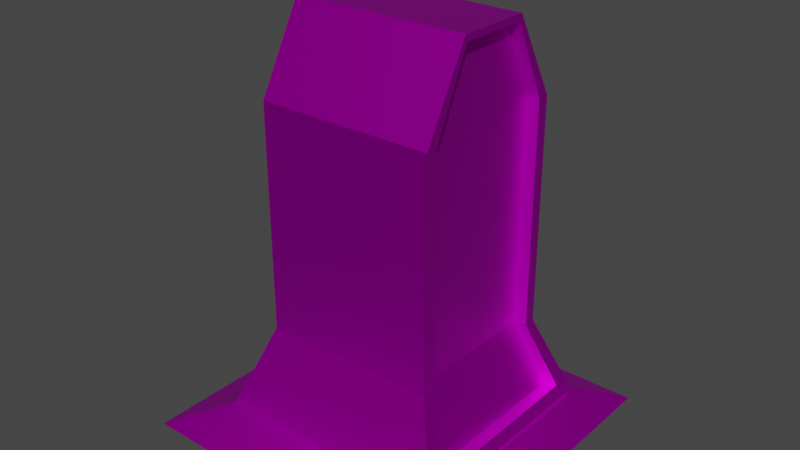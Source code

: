 # Source: goal.blend  (saved by Blender 2.91.10; exported with 4.5.12 LTS)
import bpy
from mathutils import Matrix  # noqa: F401  (used for matrix-valued properties, if any)

bpy.ops.wm.read_factory_settings(use_empty=True)
scene = bpy.context.scene
scene.name = 'Scene'

# ---- collections
col_collection = bpy.data.collections.new('Collection'); scene.collection.children.link(col_collection)

# ---- images (referenced by path relative to the original .blend; pixels are not part of the script)
import os
ASSET_DIR = os.environ.get("B2B_ASSET_DIR", "")  # directory of the original .blend (textures are referenced by path, not embedded)
HERE = os.path.dirname(os.path.abspath(__file__))  # packed textures are extracted next to this script under _unpacked/

def load_image(name, relpath, width, height, colorspace="sRGB"):
    """Load a texture the original file referenced (path relative to the .blend, or extracted next to this script)."""
    p = next((c for c in (os.path.join(HERE, relpath), os.path.join(ASSET_DIR, relpath)) if relpath and os.path.exists(c)), "")
    if p:
        img = bpy.data.images.load(p, check_existing=True)
        img.name = name
    else:  # same state as the original file: an image datablock whose file is absent (Cycles renders it pink)
        img = bpy.data.images.new(name, width, height)
        img.source = "FILE"
        img.filepath = "//" + (relpath or name)
    img.colorspace_settings.name = colorspace
    return img
img_environment_colors_jpg = load_image('Environment Colors.jpg', 'Environment Colors.jpg', 1024, 1024, 'sRGB')

# ---- materials (node trees are filled in below, after node groups)
mat_material_001 = bpy.data.materials.new('Material.001')
mat_material_001.use_transparent_shadow = False

# ---- material node trees
mat_material_001.use_nodes = True; mat_material_001.node_tree.nodes.clear()
_N = mat_material_001.node_tree.nodes; _L = mat_material_001.node_tree.links
n0 = _N.new('ShaderNodeBsdfPrincipled'); n0.name = 'Principled BSDF'; n0.location = (10, 300)
n0.distribution = 'GGX'
n0.subsurface_method = 'BURLEY'
n0.inputs[1].default_value = 1.0
n0.inputs[3].default_value = 1.45
n0.inputs[27].default_value = (0.0, 0.0, 0.0, 1.0)
n0.inputs[28].default_value = 1.0
n1 = _N.new('ShaderNodeOutputMaterial'); n1.name = 'Material Output'; n1.location = (300, 300)
n2 = _N.new('ShaderNodeTexImage'); n2.name = 'Image Texture'; n2.location = (-280, 275)
n2.image = img_environment_colors_jpg
_L.new(n0.outputs[0], n1.inputs[0])
_L.new(n2.outputs[0], n0.inputs[0])
n1.is_active_output = True

# ---- world
world_world = bpy.data.worlds.new('World'); scene.world = world_world
world_world.use_nodes = True; world_world.node_tree.nodes.clear()
_N = world_world.node_tree.nodes; _L = world_world.node_tree.links
n0 = _N.new('ShaderNodeOutputWorld'); n0.name = 'World Output'; n0.location = (300, 300)
n1 = _N.new('ShaderNodeBackground'); n1.name = 'Background'; n1.location = (10, 300)
n1.inputs[0].default_value = (0.05088, 0.05088, 0.05088, 1.0)
_L.new(n1.outputs[0], n0.inputs[0])
n0.is_active_output = True
world_world.color = (0.05088, 0.05088, 0.05088)
world_world.use_sun_shadow = False
world_world.sun_shadow_jitter_overblur = 0.0

# ---- meshes
me_cube_001 = bpy.data.meshes.new('Cube.001')
me_cube_001.from_pydata([(1.0, 0.497, 3.925), (-1.0, 0.4249, 3.925), (-1.988, 1.982, -1.0), (-1.0, 1.0, 0.2651), (1.0, 0.4249, 3.925), (0.01909, 0.3876, 4.005), (1.976, 1.982, -1.0), (1.0, 1.0, 0.2651), (1.0, 0.3876, 4.005), (-1.367, 1.365, -0.7349), (1.364, 1.365, -0.7349), (-1.0, 0.3876, 4.005), (-1.988, 0.0, -1.0), (-1.0, 0.0, 0.2651), (1.976, 0.0, -1.0), (1.0, 0.0, 0.2651), (1.364, 0.0, -0.7349), (-1.367, 0.0, -0.7349), (0.03158, 1.982, -1.0), (0.01909, 1.0, 0.2651), (1.0, 0.8548, 3.009), (-1.0, 0.8548, 3.009), (0.03158, 1.694, -1.0), (0.02432, 1.365, -0.7349), (1.364, 1.167, -0.7349), (0.03158, 0.0, -1.0), (1.0, 0.8548, 0.2651), (-1.0, 1.0, 3.009), (-1.988, 1.694, -1.0), (1.0, 1.0, 3.009), (-1.0, 0.0, 3.009), (1.0, 0.0, 3.009), (0.01909, 1.0, 3.009), (-1.367, 1.167, -0.7349), (0.01909, 0.497, 3.925), (-1.0, 0.4534, 4.005), (1.976, 1.694, -1.0), (1.0, 0.4534, 4.005), (-1.0, 0.0, 4.005), (1.0, 0.0, 4.005), (0.01909, 0.4534, 4.005), (-1.0, 0.8548, 0.2651), (0.01909, 0.0, 4.005), (-1.0, 0.497, 3.925), (-1.0, 0.0, 3.925), (1.0, 0.0, 3.925), (-1.311, 1.12, -0.5826), (-1.311, 1.31, -0.5826), (1.308, 1.31, -0.5826), (1.308, 1.12, -0.5826), (1.308, 0.0, -0.5826), (-1.311, 0.0, -0.5826), (0.02352, 1.31, -0.5826), (1.151, 0.497, 3.927), (1.151, 0.4249, 3.927), (1.151, 1.0, 0.2671), (1.151, 0.3876, 4.007), (1.515, 1.365, -0.7329), (1.515, 3.498e-09, -0.7329), (1.151, 0.8548, 3.011), (1.515, 1.167, -0.7329), (1.151, 0.8548, 0.2671), (1.151, 1.0, 3.011), (1.151, 0.4534, 4.007), (1.151, 3.498e-09, 4.007), (1.151, 3.498e-09, 3.927), (1.459, 1.31, -0.5806), (1.459, 1.12, -0.5806), (1.459, 3.498e-09, -0.5806)], [], [(46, 41, 3, 47), (52, 19, 7, 48), (18, 6, 36, 22), (21, 30, 44, 1), (12, 17, 33, 28), (31, 20, 4, 45), (0, 37, 63, 53), (27, 21, 1, 43), (18, 23, 10, 6), (28, 33, 9, 2), (16, 24, 60, 58), (36, 24, 16, 14), (19, 3, 27, 32), (22, 36, 14, 25), (49, 26, 15, 50), (32, 27, 43, 34), (28, 22, 25, 12), (41, 13, 30, 21), (2, 9, 23, 18), (51, 13, 41, 46), (2, 18, 22, 28), (9, 47, 52, 23), (29, 0, 53, 62), (47, 3, 19, 52), (3, 41, 21, 27), (37, 8, 56, 63), (34, 43, 35, 40), (1, 44, 38, 11), (7, 19, 32, 29), (39, 45, 65, 64), (29, 32, 34, 0), (6, 10, 24, 36), (50, 16, 58, 68), (5, 11, 38, 42), (8, 5, 42, 39), (37, 40, 5, 8), (0, 34, 40, 37), (40, 35, 11, 5), (43, 1, 11, 35), (15, 26, 20, 31), (17, 51, 46, 33), (45, 4, 54, 65), (23, 52, 48, 10), (33, 46, 47, 9), (59, 62, 53, 54), (57, 66, 67, 60), (66, 55, 61, 67), (54, 53, 63, 56), (61, 55, 62, 59), (65, 54, 56, 64), (60, 67, 68, 58), (8, 39, 64, 56), (7, 29, 62, 55), (48, 7, 55, 66), (49, 50, 68, 67), (24, 10, 57, 60), (26, 49, 67, 61), (20, 26, 61, 59), (10, 48, 66, 57), (4, 20, 59, 54)])
_uv = me_cube_001.uv_layers.new(name='UVMap')
_uv.uv.foreach_set('vector', [0.6602, 0.06611, 0.6938, 0.06611, 0.6938, 0.07186, 0.6602, 0.07186, 0.6602, 0.1122, 0.6938, 0.1122, 0.6938, 0.1511, 0.6602, 0.1511, 0.5757, 0.1511, 0.6146, 0.1511, 0.6146, 0.1568, 0.5757, 0.1568, 0.6938, 0.06611, 0.6938, 0.03225, 0.6938, 0.03225, 0.6938, 0.06611, 0.6146, 0.03225, 0.6542, 0.03225, 0.6542, 0.06611, 0.6146, 0.06611, 0.9698, 0.1341, 0.9698, 0.1002, 0.9698, 0.1002, 0.9698, 0.1341, 0.6938, 0.1511, 0.6938, 0.1511, 0.6938, 0.1511, 0.6938, 0.1511, 0.6938, 0.07186, 0.6938, 0.06611, 0.6938, 0.06611, 0.6938, 0.07186, 0.6146, 0.1122, 0.6542, 0.1122, 0.6542, 0.1511, 0.6146, 0.1511, 0.6146, 0.06611, 0.6542, 0.06611, 0.6542, 0.07186, 0.6146, 0.07186, 0.6542, 0.1907, 0.6542, 0.1568, 0.6542, 0.1568, 0.6542, 0.1907, 0.6146, 0.1568, 0.6542, 0.1568, 0.6542, 0.1907, 0.6146, 0.1907, 0.6938, 0.1122, 0.6938, 0.07186, 0.6938, 0.07186, 0.6938, 0.1122, 0.5757, 0.1568, 0.6146, 0.1568, 0.6146, 0.1907, 0.5757, 0.1907, 0.9362, 0.1002, 0.9698, 0.1002, 0.9698, 0.1341, 0.9362, 0.1341, 0.6938, 0.1122, 0.6938, 0.07186, 0.6938, 0.07186, 0.6938, 0.1122, 0.5353, 0.1568, 0.5757, 0.1568, 0.5757, 0.1907, 0.5353, 0.1907, 0.6938, 0.06611, 0.6938, 0.03225, 0.6938, 0.03225, 0.6938, 0.06611, 0.6146, 0.07186, 0.6542, 0.07186, 0.6542, 0.1122, 0.6146, 0.1122, 0.6602, 0.03225, 0.6938, 0.03225, 0.6938, 0.06611, 0.6602, 0.06611, 0.5353, 0.1511, 0.5757, 0.1511, 0.5757, 0.1568, 0.5353, 0.1568, 0.6542, 0.07186, 0.6602, 0.07186, 0.6602, 0.1122, 0.6542, 0.1122, 0.6938, 0.1511, 0.6938, 0.1511, 0.6938, 0.1511, 0.6938, 0.1511, 0.6602, 0.07186, 0.6938, 0.07186, 0.6938, 0.1122, 0.6602, 0.1122, 0.6938, 0.07186, 0.6938, 0.06611, 0.6938, 0.06611, 0.6938, 0.07186, 0.6938, 0.1511, 0.6938, 0.1568, 0.6938, 0.1568, 0.6938, 0.1511, 0.6938, 0.1122, 0.6938, 0.07186, 0.6938, 0.07186, 0.6938, 0.1122, 0.6938, 0.06611, 0.6938, 0.03225, 0.6938, 0.03225, 0.6938, 0.06611, 0.6938, 0.1511, 0.6938, 0.1122, 0.6938, 0.1122, 0.6938, 0.1511, 0.5606, 0.06764, 0.5606, 0.06764, 0.5606, 0.06764, 0.5606, 0.06764, 0.6938, 0.1511, 0.6938, 0.1122, 0.6938, 0.1122, 0.6938, 0.1511, 0.6146, 0.1511, 0.6542, 0.1511, 0.6542, 0.1568, 0.6146, 0.1568, 0.5606, 0.06764, 0.5606, 0.06764, 0.5606, 0.06764, 0.5606, 0.06764, 0.7326, 0.1568, 0.773, 0.1568, 0.773, 0.1907, 0.7326, 0.1907, 0.6938, 0.1568, 0.7326, 0.1568, 0.7326, 0.1907, 0.6938, 0.1907, 0.6938, 0.1511, 0.7326, 0.1511, 0.7326, 0.1568, 0.6938, 0.1568, 0.6938, 0.1511, 0.6938, 0.1122, 0.6938, 0.1122, 0.6938, 0.1511, 0.7326, 0.1511, 0.773, 0.1511, 0.773, 0.1568, 0.7326, 0.1568, 0.6938, 0.07186, 0.6938, 0.06611, 0.6938, 0.06611, 0.6938, 0.07186, 0.9698, 0.1341, 0.9698, 0.1002, 0.9698, 0.1002, 0.9698, 0.1341, 0.6542, 0.03225, 0.6602, 0.03225, 0.6602, 0.06611, 0.6542, 0.06611, 0.6938, 0.1907, 0.6938, 0.1568, 0.6938, 0.1568, 0.6938, 0.1907, 0.6542, 0.1122, 0.6602, 0.1122, 0.6602, 0.1511, 0.6542, 0.1511, 0.6542, 0.06611, 0.6602, 0.06611, 0.6602, 0.07186, 0.6542, 0.07186, 0.6938, 0.1568, 0.6938, 0.1511, 0.6938, 0.1511, 0.6938, 0.1568, 0.6542, 0.1511, 0.6602, 0.1511, 0.6602, 0.1568, 0.6542, 0.1568, 0.6602, 0.1511, 0.6938, 0.1511, 0.6938, 0.1568, 0.6602, 0.1568, 0.6938, 0.1568, 0.6938, 0.1511, 0.6938, 0.1511, 0.6938, 0.1568, 0.6938, 0.1568, 0.6938, 0.1511, 0.6938, 0.1511, 0.6938, 0.1568, 0.6938, 0.1907, 0.6938, 0.1568, 0.6938, 0.1568, 0.6938, 0.1907, 0.6542, 0.1568, 0.6602, 0.1568, 0.6602, 0.1907, 0.6542, 0.1907, 0.6938, 0.1568, 0.6938, 0.1907, 0.6938, 0.1907, 0.6938, 0.1568, 0.6938, 0.1511, 0.6938, 0.1511, 0.6938, 0.1511, 0.6938, 0.1511, 0.6602, 0.1511, 0.6938, 0.1511, 0.6938, 0.1511, 0.6602, 0.1511, 0.6602, 0.1568, 0.6602, 0.1907, 0.6602, 0.1907, 0.6602, 0.1568, 0.6542, 0.1568, 0.6542, 0.1511, 0.6542, 0.1511, 0.6542, 0.1568, 0.6938, 0.1568, 0.6602, 0.1568, 0.6602, 0.1568, 0.6938, 0.1568, 0.6938, 0.1568, 0.6938, 0.1568, 0.6938, 0.1568, 0.6938, 0.1568, 0.6542, 0.1511, 0.6602, 0.1511, 0.6602, 0.1511, 0.6542, 0.1511, 0.6938, 0.1568, 0.6938, 0.1568, 0.6938, 0.1568, 0.6938, 0.1568])
me_cube_001.materials.append(mat_material_001)
me_cube_001.use_remesh_fix_poles = True
me_cube_001.use_remesh_preserve_attributes = False
me_cube_001.use_mirror_vertex_groups = False
me_cube_001.update()

# ---- objects
ob_cube = bpy.data.objects.new('Cube', me_cube_001)

# ---- transforms, parenting, visibility, modifiers, constraints
ob_cube.location = (0.0, 0.0, 0.0)
ob_cube.lineart.crease_threshold = 0.0
_m = ob_cube.modifiers.new('Mirror', 'MIRROR')
_m.use_axis = (False, True, False)

# ---- collection membership
col_collection.objects.link(ob_cube)

# ---- scene / render settings (as saved in the file)
scene.frame_start = 1; scene.frame_end = 250; scene.frame_set(1)
scene.render.engine = 'BLENDER_EEVEE_NEXT'
scene.cycles.use_denoising = False
scene.cycles.samples = 128
scene.cycles.sampling_pattern = 'TABULATED_SOBOL'
scene.cycles.use_adaptive_sampling = False
scene.cycles.use_light_tree = False
scene.view_settings.view_transform = 'Filmic'
bpy.context.view_layer.update()

# ---- added for rendering (the .blend has no active camera and no usable light): camera, sun
cam_auto = bpy.data.cameras.new('AutoCamera')
cam_auto.lens = 50.0
cam_auto.sensor_width = 36.0
cam_auto.clip_end = 1000.0
ob_auto_camera = bpy.data.objects.new('AutoCamera', cam_auto)
scene.collection.objects.link(ob_auto_camera)
ob_auto_camera.location = (6.94786, -8.34493, 7.06673)
ob_auto_camera.rotation_euler = (1.09748, -7.21219e-08, 0.694738)
scene.camera = ob_auto_camera
light_auto_sun = bpy.data.lights.new('AutoSun', 'SUN')
light_auto_sun.energy = 3.0
light_auto_sun.angle = 0.0523599
ob_auto_sun = bpy.data.objects.new('AutoSun', light_auto_sun)
scene.collection.objects.link(ob_auto_sun)
ob_auto_sun.rotation_euler = (0.872665, 0.174533, 0.523599)
bpy.context.view_layer.update()

